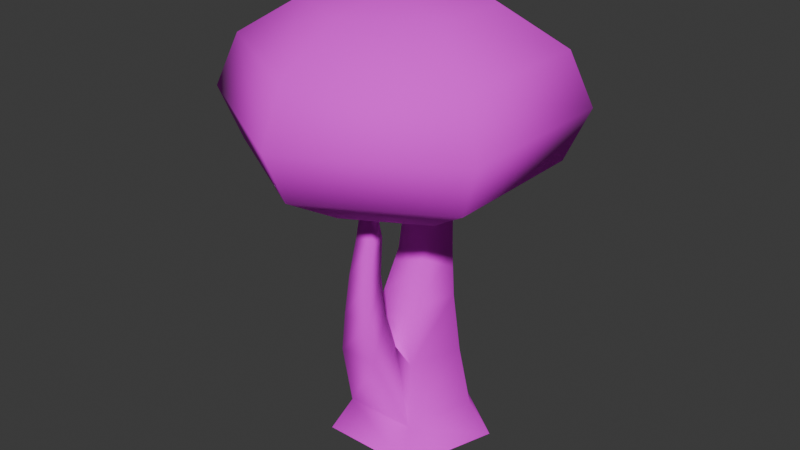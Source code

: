 # Source: arvore.blend  (saved by Blender 4.1.23; exported with 4.5.12 LTS)
import bpy
from mathutils import Matrix  # noqa: F401  (used for matrix-valued properties, if any)

bpy.ops.wm.read_factory_settings(use_empty=True)
scene = bpy.context.scene
scene.name = 'Scene'

# ---- collections
col_collection = bpy.data.collections.new('Collection'); scene.collection.children.link(col_collection)

# ---- images (referenced by path relative to the original .blend; pixels are not part of the script)
import os
ASSET_DIR = os.environ.get("B2B_ASSET_DIR", "")  # directory of the original .blend (textures are referenced by path, not embedded)
HERE = os.path.dirname(os.path.abspath(__file__))  # packed textures are extracted next to this script under _unpacked/

def load_image(name, relpath, width, height, colorspace="sRGB"):
    """Load a texture the original file referenced (path relative to the .blend, or extracted next to this script)."""
    p = next((c for c in (os.path.join(HERE, relpath), os.path.join(ASSET_DIR, relpath)) if relpath and os.path.exists(c)), "")
    if p:
        img = bpy.data.images.load(p, check_existing=True)
        img.name = name
    else:  # same state as the original file: an image datablock whose file is absent (Cycles renders it pink)
        img = bpy.data.images.new(name, width, height)
        img.source = "FILE"
        img.filepath = "//" + (relpath or name)
    img.colorspace_settings.name = colorspace
    return img
img_novo_projeto_psd = load_image('Novo Projeto.psd', 'Novo Projeto.psd', 1024, 1024, 'sRGB')

# ---- materials (node trees are filled in below, after node groups)
mat_material = bpy.data.materials.new('Material')
mat_material.use_transparent_shadow = False

# ---- material node trees
mat_material.use_nodes = True; mat_material.node_tree.nodes.clear()
_N = mat_material.node_tree.nodes; _L = mat_material.node_tree.links
n0 = _N.new('ShaderNodeBsdfPrincipled'); n0.name = 'Principled BSDF'; n0.location = (10, 300)
n0.inputs[2].default_value = 1.0
n1 = _N.new('ShaderNodeOutputMaterial'); n1.name = 'Material Output'; n1.location = (300, 300)
n2 = _N.new('ShaderNodeTexImage'); n2.name = 'Image Texture'; n2.location = (-420, 272)
n2.image = img_novo_projeto_psd
_L.new(n0.outputs[0], n1.inputs[0])
_L.new(n2.outputs[0], n0.inputs[0])
_L.new(n2.outputs[1], n0.inputs[4])
n1.is_active_output = True

# ---- world
world_world = bpy.data.worlds.new('World'); scene.world = world_world
world_world.use_nodes = True; world_world.node_tree.nodes.clear()
_N = world_world.node_tree.nodes; _L = world_world.node_tree.links
n0 = _N.new('ShaderNodeOutputWorld'); n0.name = 'World Output'; n0.location = (300, 300)
n1 = _N.new('ShaderNodeBackground'); n1.name = 'Background'; n1.location = (10, 300)
n1.inputs[0].default_value = (0.05088, 0.05088, 0.05088, 1.0)
_L.new(n1.outputs[0], n0.inputs[0])
n0.is_active_output = True
world_world.color = (0.05088, 0.05088, 0.05088)
world_world.use_sun_shadow = False
world_world.sun_shadow_jitter_overblur = 0.0

# ---- meshes
me_cylinder_001 = bpy.data.meshes.new('Cylinder.001')
me_cylinder_001.from_pydata([(0.0, 1.0, -1.0), (-3.08e-09, 0.7416, -0.628), (0.9511, 0.309, -1.0), (0.7053, 0.2292, -0.628), (0.5878, -0.809, -1.0), (0.4359, -0.6, -0.628), (-0.5878, -0.809, -1.0), (-0.4359, -0.6, -0.628), (-0.9511, 0.309, -1.0), (-0.7053, 0.2292, -0.628), (0.5466, 0.204, 0.1003), (-2.671e-08, 0.6011, 0.1003), (0.3378, -0.4386, 0.1003), (-0.3378, -0.4386, 0.1003), (-0.5466, 0.204, 0.1003), (0.4095, 0.2487, 0.761), (-1.83e-08, 0.5463, 0.761), (0.2531, -0.2326, 0.761), (-0.2531, -0.2326, 0.761), (-0.4095, 0.2487, 0.761), (0.3097, 0.3386, 1.284), (-1.675e-08, 0.5637, 1.284), (0.1914, -0.02548, 1.284), (-0.1914, -0.02548, 1.284), (-0.3097, 0.3386, 1.284), (0.2837, 0.3648, 1.679), (-1.634e-08, 0.571, 1.679), (0.1754, 0.03129, 1.679), (-0.1754, 0.03129, 1.679), (-0.2837, 0.3648, 1.679), (0.241, 0.333, 1.994), (-1.046e-07, 0.5081, 1.994), (0.1489, 0.04974, 1.994), (-0.1489, 0.04974, 1.994), (-0.241, 0.333, 1.994), (0.2095, 0.2523, 2.237), (-1.049e-07, 0.4045, 2.237), (0.1295, 0.006021, 2.237), (-0.1295, 0.006021, 2.237), (-0.2095, 0.2523, 2.237), (-0.2446, -0.9525, 0.3531), (0.2446, -0.9525, 0.3531), (-0.1895, -0.534, 0.3498), (0.1895, -0.534, 0.3498), (-0.182, -0.9633, 0.8508), (0.182, -0.9633, 0.8508), (-0.1411, -0.6518, 0.8483), (0.1411, -0.6518, 0.8483), (-0.1396, -0.9232, 1.335), (0.1396, -0.9232, 1.335), (-0.1082, -0.6843, 1.333), (0.1082, -0.6843, 1.333), (-0.1137, -0.8291, 1.759), (0.1137, -0.8291, 1.759), (-0.08813, -0.6344, 1.758), (0.08813, -0.6344, 1.758), (-0.07835, -0.8087, 2.042), (0.07835, -0.8087, 2.042), (-0.06072, -0.6747, 2.041), (0.06072, -0.6747, 2.041), (-0.05856, -0.7898, 2.296), (0.05856, -0.7898, 2.296), (-0.04538, -0.6896, 2.295), (0.04538, -0.6896, 2.295), (9.46e-09, 0.7673, 4.277), (9.46e-09, 1.497, 3.836), (9.46e-09, 1.764, 3.232), (9.46e-09, 1.497, 2.629), (9.46e-09, 0.7673, 2.188), (0.8632, 0.269, 4.277), (1.495, 0.6338, 3.836), (1.726, 0.7673, 3.232), (1.495, 0.6338, 2.629), (0.8632, 0.269, 2.188), (0.8632, -0.7278, 4.277), (1.495, -1.093, 3.836), (1.726, -1.226, 3.232), (1.495, -1.093, 2.629), (0.8632, -0.7278, 2.188), (-1.391e-07, -1.226, 4.277), (-2.282e-07, -1.956, 3.836), (-2.876e-07, -2.223, 3.232), (-2.282e-07, -1.956, 2.629), (-1.391e-07, -1.226, 2.188), (9.46e-09, -0.2294, 4.439), (-0.8632, -0.7278, 4.277), (-1.495, -1.093, 3.836), (-1.726, -1.226, 3.232), (-1.495, -1.093, 2.629), (-0.8632, -0.7278, 2.188), (-0.8632, 0.269, 4.277), (-1.495, 0.6338, 3.836), (-1.726, 0.7673, 3.232), (-1.495, 0.6338, 2.629), (-0.8632, 0.269, 2.188), (9.46e-09, -0.2294, 2.026)], [], [(0, 1, 3, 2), (2, 3, 5, 4), (4, 5, 7, 6), (7, 5, 41, 40), (6, 7, 9, 8), (8, 9, 1, 0), (11, 14, 19, 16), (9, 7, 13, 14), (5, 3, 10, 12), (1, 9, 14, 11), (3, 1, 11, 10), (19, 18, 23, 24), (13, 12, 17, 18), (10, 11, 16, 15), (14, 13, 18, 19), (12, 10, 15, 17), (21, 24, 29, 26), (17, 15, 20, 22), (16, 19, 24, 21), (18, 17, 22, 23), (15, 16, 21, 20), (29, 28, 33, 34), (23, 22, 27, 28), (20, 21, 26, 25), (24, 23, 28, 29), (22, 20, 25, 27), (31, 34, 39, 36), (27, 25, 30, 32), (26, 29, 34, 31), (28, 27, 32, 33), (25, 26, 31, 30), (33, 32, 37, 38), (30, 31, 36, 35), (34, 33, 38, 39), (32, 30, 35, 37), (42, 40, 44, 46), (12, 13, 42, 43), (5, 12, 43, 41), (13, 7, 40, 42), (47, 46, 50, 51), (43, 42, 46, 47), (41, 43, 47, 45), (40, 41, 45, 44), (49, 51, 55, 53), (45, 47, 51, 49), (44, 45, 49, 48), (46, 44, 48, 50), (54, 52, 56, 58), (48, 49, 53, 52), (50, 48, 52, 54), (51, 50, 54, 55), (57, 59, 63, 61), (55, 54, 58, 59), (53, 55, 59, 57), (52, 53, 57, 56), (56, 57, 61, 60), (58, 56, 60, 62), (59, 58, 62, 63), (95, 68, 73), (67, 66, 71, 72), (65, 64, 69, 70), (68, 67, 72, 73), (66, 65, 70, 71), (64, 84, 69), (72, 71, 76, 77), (70, 69, 74, 75), (73, 72, 77, 78), (71, 70, 75, 76), (69, 84, 74), (95, 73, 78), (75, 74, 79, 80), (78, 77, 82, 83), (76, 75, 80, 81), (74, 84, 79), (95, 78, 83), (77, 76, 81, 82), (83, 82, 88, 89), (81, 80, 86, 87), (79, 84, 85), (95, 83, 89), (82, 81, 87, 88), (80, 79, 85, 86), (89, 88, 93, 94), (87, 86, 91, 92), (85, 84, 90), (95, 89, 94), (88, 87, 92, 93), (86, 85, 90, 91), (94, 93, 67, 68), (92, 91, 65, 66), (90, 84, 64), (95, 94, 68), (93, 92, 66, 67), (91, 90, 64, 65)])
me_cylinder_001.polygons.foreach_set('use_smooth', [True] * 94)
_uv = me_cylinder_001.uv_layers.new(name='UVMap')
_uv.uv.foreach_set('vector', [0.3666, 0.005111, 0.3761, 0.08541, 0.206, 0.1468, 0.1635, 0.07124, 0.1635, 0.07124, 0.206, 0.1468, 0.08323, 0.246, 0.0171, 0.2082, 0.839, 0.3169, 0.7587, 0.3216, 0.6973, 0.1752, 0.7587, 0.1232, 0.751, 0.4144, 0.9143, 0.4055, 0.884, 0.5949, 0.8004, 0.5991, 0.7587, 0.1232, 0.6973, 0.1752, 0.5556, 0.1043, 0.5745, 0.01928, 0.5745, 0.01928, 0.5556, 0.1043, 0.3761, 0.08541, 0.3666, 0.005111, 0.395, 0.2413, 0.5225, 0.2413, 0.4989, 0.3641, 0.4091, 0.3688, 0.5556, 0.1043, 0.6973, 0.1752, 0.6312, 0.2791, 0.5225, 0.2413, 0.08323, 0.246, 0.206, 0.1468, 0.2674, 0.2743, 0.1683, 0.331, 0.3761, 0.08541, 0.5556, 0.1043, 0.5225, 0.2413, 0.395, 0.2413, 0.206, 0.1468, 0.3761, 0.08541, 0.395, 0.2413, 0.2674, 0.2743, 0.4989, 0.3641, 0.5839, 0.3783, 0.5461, 0.4633, 0.48, 0.4538, 0.6312, 0.2791, 0.7209, 0.3358, 0.6548, 0.4161, 0.5839, 0.3783, 0.2674, 0.2743, 0.395, 0.2413, 0.4091, 0.3688, 0.3194, 0.383, 0.5225, 0.2413, 0.6312, 0.2791, 0.5839, 0.3783, 0.4989, 0.3641, 0.1683, 0.331, 0.2674, 0.2743, 0.3194, 0.383, 0.2391, 0.4113, 0.4139, 0.4586, 0.48, 0.4538, 0.4706, 0.52, 0.4186, 0.5152, 0.2391, 0.4113, 0.3194, 0.383, 0.3525, 0.4633, 0.2958, 0.4822, 0.4091, 0.3688, 0.4989, 0.3641, 0.48, 0.4538, 0.4139, 0.4586, 0.5839, 0.3783, 0.6548, 0.4161, 0.6028, 0.4916, 0.5461, 0.4633, 0.3194, 0.383, 0.4091, 0.3688, 0.4139, 0.4586, 0.3525, 0.4633, 0.4706, 0.52, 0.5225, 0.5294, 0.5083, 0.5814, 0.4658, 0.5672, 0.5461, 0.4633, 0.6028, 0.4916, 0.5792, 0.5483, 0.5225, 0.5294, 0.3525, 0.4633, 0.4139, 0.4586, 0.4186, 0.5152, 0.3714, 0.5247, 0.48, 0.4538, 0.5461, 0.4633, 0.5225, 0.5294, 0.4706, 0.52, 0.2958, 0.4822, 0.3525, 0.4633, 0.3714, 0.5247, 0.3194, 0.5389, 0.4233, 0.5625, 0.4658, 0.5672, 0.4658, 0.605, 0.4233, 0.6003, 0.3194, 0.5389, 0.3714, 0.5247, 0.3808, 0.5672, 0.3383, 0.5861, 0.4186, 0.5152, 0.4706, 0.52, 0.4658, 0.5672, 0.4233, 0.5625, 0.5225, 0.5294, 0.5792, 0.5483, 0.5556, 0.5955, 0.5083, 0.5814, 0.3714, 0.5247, 0.4186, 0.5152, 0.4233, 0.5625, 0.3808, 0.5672, 0.5083, 0.5814, 0.5556, 0.5955, 0.5414, 0.6333, 0.5036, 0.6192, 0.3808, 0.5672, 0.4233, 0.5625, 0.4233, 0.6003, 0.3855, 0.6097, 0.4658, 0.5672, 0.5083, 0.5814, 0.5036, 0.6192, 0.4658, 0.605, 0.3383, 0.5861, 0.3808, 0.5672, 0.3855, 0.6097, 0.3477, 0.6239, 0.7208, 0.6038, 0.8004, 0.5991, 0.8201, 0.6848, 0.7627, 0.7005, 0.6074, 0.6236, 0.7089, 0.5469, 0.7208, 0.6038, 0.6595, 0.6467, 0.9143, 0.4055, 0.9673, 0.5353, 0.9598, 0.5896, 0.884, 0.5949, 0.7089, 0.5469, 0.751, 0.4144, 0.8004, 0.5991, 0.7208, 0.6038, 0.7163, 0.7217, 0.7627, 0.7005, 0.7945, 0.7839, 0.7569, 0.7985, 0.6595, 0.6467, 0.7208, 0.6038, 0.7627, 0.7005, 0.7163, 0.7217, 0.884, 0.5949, 0.9598, 0.5896, 0.9391, 0.6816, 0.8838, 0.6818, 0.8004, 0.5991, 0.884, 0.5949, 0.8838, 0.6818, 0.8201, 0.6848, 0.8841, 0.7648, 0.9267, 0.7707, 0.9243, 0.8454, 0.8894, 0.8406, 0.8838, 0.6818, 0.9391, 0.6816, 0.9267, 0.7707, 0.8841, 0.7648, 0.8201, 0.6848, 0.8838, 0.6818, 0.8841, 0.7648, 0.836, 0.7699, 0.7627, 0.7005, 0.8201, 0.6848, 0.836, 0.7699, 0.7945, 0.7839, 0.8158, 0.858, 0.849, 0.8468, 0.8614, 0.8999, 0.837, 0.9044, 0.836, 0.7699, 0.8841, 0.7648, 0.8894, 0.8406, 0.849, 0.8468, 0.7945, 0.7839, 0.836, 0.7699, 0.849, 0.8468, 0.8158, 0.858, 0.7569, 0.7985, 0.7945, 0.7839, 0.8158, 0.858, 0.7904, 0.8703, 0.8896, 0.8959, 0.9134, 0.8953, 0.9069, 0.9418, 0.8914, 0.9396, 0.7904, 0.8703, 0.8158, 0.858, 0.837, 0.9044, 0.8161, 0.9134, 0.8894, 0.8406, 0.9243, 0.8454, 0.9134, 0.8953, 0.8896, 0.8959, 0.849, 0.8468, 0.8894, 0.8406, 0.8896, 0.8959, 0.8614, 0.8999, 0.8614, 0.8999, 0.8896, 0.8959, 0.8914, 0.9396, 0.871, 0.9447, 0.837, 0.9044, 0.8614, 0.8999, 0.871, 0.9447, 0.8505, 0.9497, 0.8161, 0.9134, 0.837, 0.9044, 0.8505, 0.9497, 0.8378, 0.9559, 0.3177, 0.9731, 0.4091, 0.8941, 0.4693, 0.9697, 0.433, 0.8527, 0.4417, 0.8168, 0.5982, 0.8285, 0.5674, 0.92, 0.4376, 0.7812, 0.4177, 0.7378, 0.4895, 0.6571, 0.5777, 0.7357, 0.4091, 0.8941, 0.433, 0.8527, 0.5674, 0.92, 0.4693, 0.9697, 0.4417, 0.8168, 0.4376, 0.7812, 0.5777, 0.7357, 0.5982, 0.8285, 0.4177, 0.7378, 0.3336, 0.6458, 0.4895, 0.6571, 0.06751, 0.8941, 0.03119, 0.8011, 0.2054, 0.8052, 0.2079, 0.8419, 0.0619, 0.6977, 0.1713, 0.6394, 0.2359, 0.72, 0.2134, 0.7686, 0.158, 0.9728, 0.06751, 0.8941, 0.2079, 0.8419, 0.2288, 0.8911, 0.03119, 0.8011, 0.0619, 0.6977, 0.2134, 0.7686, 0.2054, 0.8052, 0.1713, 0.6394, 0.3336, 0.6458, 0.2359, 0.72, 0.3177, 0.9731, 0.158, 0.9728, 0.2288, 0.8911, 0.2134, 0.7686, 0.2359, 0.72, 0.2846, 0.747, 0.2772, 0.783, 0.2288, 0.8911, 0.2079, 0.8419, 0.2734, 0.8328, 0.2796, 0.8665, 0.2054, 0.8052, 0.2134, 0.7686, 0.2772, 0.783, 0.2737, 0.8074, 0.2359, 0.72, 0.3336, 0.6458, 0.2846, 0.747, 0.3177, 0.9731, 0.2288, 0.8911, 0.2796, 0.8665, 0.2079, 0.8419, 0.2054, 0.8052, 0.2737, 0.8074, 0.2734, 0.8328, 0.2796, 0.8665, 0.2734, 0.8328, 0.3223, 0.8325, 0.3218, 0.8646, 0.2737, 0.8074, 0.2772, 0.783, 0.3253, 0.7889, 0.3231, 0.8106, 0.2846, 0.747, 0.3336, 0.6458, 0.3258, 0.7564, 0.3177, 0.9731, 0.2796, 0.8665, 0.3218, 0.8646, 0.2734, 0.8328, 0.2737, 0.8074, 0.3231, 0.8106, 0.3223, 0.8325, 0.2772, 0.783, 0.2846, 0.747, 0.3258, 0.7564, 0.3253, 0.7889, 0.3218, 0.8646, 0.3223, 0.8325, 0.3701, 0.8378, 0.3624, 0.8738, 0.3231, 0.8106, 0.3253, 0.7889, 0.3741, 0.7896, 0.3732, 0.8141, 0.3258, 0.7564, 0.3336, 0.6458, 0.3677, 0.7549, 0.3177, 0.9731, 0.3218, 0.8646, 0.3624, 0.8738, 0.3223, 0.8325, 0.3231, 0.8106, 0.3732, 0.8141, 0.3701, 0.8378, 0.3253, 0.7889, 0.3258, 0.7564, 0.3677, 0.7549, 0.3741, 0.7896, 0.3624, 0.8738, 0.3701, 0.8378, 0.433, 0.8527, 0.4091, 0.8941, 0.3732, 0.8141, 0.3741, 0.7896, 0.4376, 0.7812, 0.4417, 0.8168, 0.3677, 0.7549, 0.3336, 0.6458, 0.4177, 0.7378, 0.3177, 0.9731, 0.3624, 0.8738, 0.4091, 0.8941, 0.3701, 0.8378, 0.3732, 0.8141, 0.4417, 0.8168, 0.433, 0.8527, 0.3741, 0.7896, 0.3677, 0.7549, 0.4177, 0.7378, 0.4376, 0.7812])
me_cylinder_001.materials.append(mat_material)
me_cylinder_001.update()

# ---- objects
ob_arvo0re = bpy.data.objects.new('arvo0re', me_cylinder_001)

# ---- transforms, parenting, visibility, modifiers, constraints
ob_arvo0re.location = (0.0, 0.0, 0.0)

# ---- collection membership
col_collection.objects.link(ob_arvo0re)

# ---- scene / render settings (as saved in the file)
scene.frame_start = 1; scene.frame_end = 250; scene.frame_set(1)
scene.render.engine = 'BLENDER_EEVEE_NEXT'
scene.cycles.sampling_pattern = 'TABULATED_SOBOL'
scene.eevee.ray_tracing_options.trace_max_roughness = 0.0
bpy.context.view_layer.update()

# ---- added for rendering (the .blend has no active camera and no usable light): camera, sun
cam_auto = bpy.data.cameras.new('AutoCamera')
cam_auto.lens = 50.0
cam_auto.sensor_width = 36.0
cam_auto.clip_end = 1000.0
ob_auto_camera = bpy.data.objects.new('AutoCamera', cam_auto)
scene.collection.objects.link(ob_auto_camera)
ob_auto_camera.location = (7.00984, -8.64122, 7.32735)
ob_auto_camera.rotation_euler = (1.09748, -7.21219e-08, 0.694738)
scene.camera = ob_auto_camera
light_auto_sun = bpy.data.lights.new('AutoSun', 'SUN')
light_auto_sun.energy = 3.0
light_auto_sun.angle = 0.0523599
ob_auto_sun = bpy.data.objects.new('AutoSun', light_auto_sun)
scene.collection.objects.link(ob_auto_sun)
ob_auto_sun.rotation_euler = (0.872665, 0.174533, 0.523599)
bpy.context.view_layer.update()
